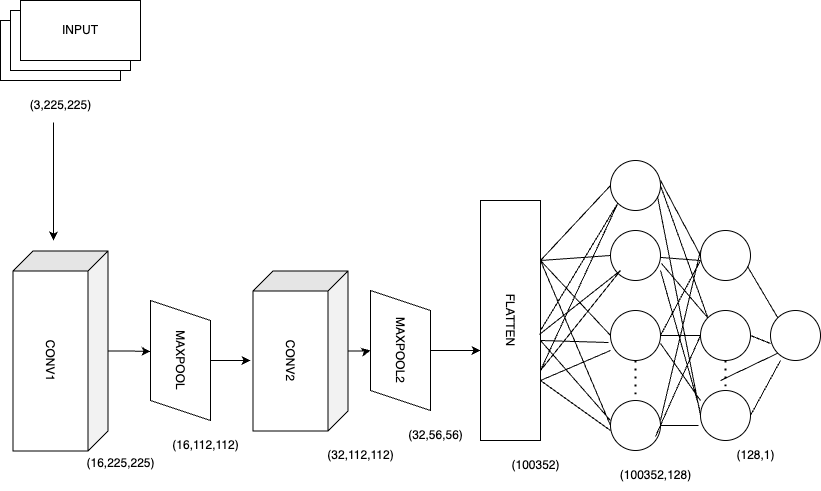

The diagram above was exported from draw.io. Its source (the exported page's mxGraphModel, read from the mxfile embedded in the PNG):
<mxGraphModel dx="1392" dy="986" grid="1" gridSize="10" guides="1" tooltips="1" connect="1" arrows="1" fold="1" page="1" pageScale="1" pageWidth="850" pageHeight="1100" math="0" shadow="0">
  <root>
    <mxCell id="0" />
    <mxCell id="1" parent="0" />
    <mxCell id="IqjxglWyXbqAg6rifsov-74" style="edgeStyle=orthogonalEdgeStyle;rounded=0;orthogonalLoop=1;jettySize=auto;html=1;" edge="1" parent="1" source="IqjxglWyXbqAg6rifsov-12">
      <mxGeometry relative="1" as="geometry">
        <mxPoint x="270" y="560" as="targetPoint" />
      </mxGeometry>
    </mxCell>
    <mxCell id="IqjxglWyXbqAg6rifsov-12" value="MAXPOOL" style="shape=parallelogram;perimeter=parallelogramPerimeter;whiteSpace=wrap;html=1;fixedSize=1;rotation=90;" vertex="1" parent="1">
      <mxGeometry x="140" y="530" width="120" height="60" as="geometry" />
    </mxCell>
    <mxCell id="IqjxglWyXbqAg6rifsov-13" value="MAXPOOL2" style="shape=parallelogram;perimeter=parallelogramPerimeter;whiteSpace=wrap;html=1;fixedSize=1;rotation=90;" vertex="1" parent="1">
      <mxGeometry x="360" y="520" width="120" height="60" as="geometry" />
    </mxCell>
    <mxCell id="IqjxglWyXbqAg6rifsov-16" value="" style="ellipse;whiteSpace=wrap;html=1;aspect=fixed;" vertex="1" parent="1">
      <mxGeometry x="630" y="430" width="50" height="50" as="geometry" />
    </mxCell>
    <mxCell id="IqjxglWyXbqAg6rifsov-17" value="" style="ellipse;whiteSpace=wrap;html=1;aspect=fixed;" vertex="1" parent="1">
      <mxGeometry x="630" y="510" width="50" height="50" as="geometry" />
    </mxCell>
    <mxCell id="IqjxglWyXbqAg6rifsov-18" value="" style="ellipse;whiteSpace=wrap;html=1;aspect=fixed;" vertex="1" parent="1">
      <mxGeometry x="630" y="600" width="50" height="50" as="geometry" />
    </mxCell>
    <mxCell id="IqjxglWyXbqAg6rifsov-19" value="" style="endArrow=none;dashed=1;html=1;dashPattern=1 3;strokeWidth=2;rounded=0;entryX=0.5;entryY=0;entryDx=0;entryDy=0;" edge="1" parent="1" source="IqjxglWyXbqAg6rifsov-17" target="IqjxglWyXbqAg6rifsov-18">
      <mxGeometry width="50" height="50" relative="1" as="geometry">
        <mxPoint x="510" y="820" as="sourcePoint" />
        <mxPoint x="560" y="770" as="targetPoint" />
        <Array as="points" />
      </mxGeometry>
    </mxCell>
    <mxCell id="IqjxglWyXbqAg6rifsov-21" value="CONV1" style="shape=cube;whiteSpace=wrap;html=1;boundedLbl=1;backgroundOutline=1;darkOpacity=0.05;darkOpacity2=0.1;rotation=90;" vertex="1" parent="1">
      <mxGeometry x="-20" y="503" width="200" height="95" as="geometry" />
    </mxCell>
    <mxCell id="IqjxglWyXbqAg6rifsov-75" style="edgeStyle=orthogonalEdgeStyle;rounded=0;orthogonalLoop=1;jettySize=auto;html=1;entryX=0.5;entryY=1;entryDx=0;entryDy=0;" edge="1" parent="1" source="IqjxglWyXbqAg6rifsov-22" target="IqjxglWyXbqAg6rifsov-13">
      <mxGeometry relative="1" as="geometry" />
    </mxCell>
    <mxCell id="IqjxglWyXbqAg6rifsov-22" value="CONV2" style="shape=cube;whiteSpace=wrap;html=1;boundedLbl=1;backgroundOutline=1;darkOpacity=0.05;darkOpacity2=0.1;rotation=90;" vertex="1" parent="1">
      <mxGeometry x="240" y="503" width="160" height="95" as="geometry" />
    </mxCell>
    <mxCell id="IqjxglWyXbqAg6rifsov-23" value="FLATTEN" style="rounded=0;whiteSpace=wrap;html=1;rotation=90;" vertex="1" parent="1">
      <mxGeometry x="410" y="490" width="240" height="60" as="geometry" />
    </mxCell>
    <mxCell id="IqjxglWyXbqAg6rifsov-24" value="" style="ellipse;whiteSpace=wrap;html=1;aspect=fixed;" vertex="1" parent="1">
      <mxGeometry x="630" y="360" width="50" height="50" as="geometry" />
    </mxCell>
    <mxCell id="IqjxglWyXbqAg6rifsov-25" value="" style="ellipse;whiteSpace=wrap;html=1;aspect=fixed;" vertex="1" parent="1">
      <mxGeometry x="720" y="430" width="50" height="50" as="geometry" />
    </mxCell>
    <mxCell id="IqjxglWyXbqAg6rifsov-26" value="" style="ellipse;whiteSpace=wrap;html=1;aspect=fixed;" vertex="1" parent="1">
      <mxGeometry x="720" y="510" width="50" height="50" as="geometry" />
    </mxCell>
    <mxCell id="IqjxglWyXbqAg6rifsov-27" value="" style="ellipse;whiteSpace=wrap;html=1;aspect=fixed;" vertex="1" parent="1">
      <mxGeometry x="720" y="590" width="50" height="50" as="geometry" />
    </mxCell>
    <mxCell id="IqjxglWyXbqAg6rifsov-28" value="" style="ellipse;whiteSpace=wrap;html=1;aspect=fixed;" vertex="1" parent="1">
      <mxGeometry x="790" y="510" width="50" height="50" as="geometry" />
    </mxCell>
    <mxCell id="IqjxglWyXbqAg6rifsov-31" value="" style="endArrow=none;html=1;rounded=0;exitX=0.25;exitY=0;exitDx=0;exitDy=0;entryX=0;entryY=0.5;entryDx=0;entryDy=0;" edge="1" parent="1" source="IqjxglWyXbqAg6rifsov-23" target="IqjxglWyXbqAg6rifsov-24">
      <mxGeometry width="50" height="50" relative="1" as="geometry">
        <mxPoint x="510" y="690" as="sourcePoint" />
        <mxPoint x="560" y="640" as="targetPoint" />
      </mxGeometry>
    </mxCell>
    <mxCell id="IqjxglWyXbqAg6rifsov-32" value="" style="endArrow=none;html=1;rounded=0;entryX=0;entryY=0.5;entryDx=0;entryDy=0;" edge="1" parent="1" target="IqjxglWyXbqAg6rifsov-16">
      <mxGeometry width="50" height="50" relative="1" as="geometry">
        <mxPoint x="560" y="460" as="sourcePoint" />
        <mxPoint x="640" y="395" as="targetPoint" />
      </mxGeometry>
    </mxCell>
    <mxCell id="IqjxglWyXbqAg6rifsov-33" value="" style="endArrow=none;html=1;rounded=0;exitX=0.25;exitY=0;exitDx=0;exitDy=0;entryX=0;entryY=0.5;entryDx=0;entryDy=0;" edge="1" parent="1" source="IqjxglWyXbqAg6rifsov-23" target="IqjxglWyXbqAg6rifsov-17">
      <mxGeometry width="50" height="50" relative="1" as="geometry">
        <mxPoint x="580" y="480" as="sourcePoint" />
        <mxPoint x="650" y="405" as="targetPoint" />
      </mxGeometry>
    </mxCell>
    <mxCell id="IqjxglWyXbqAg6rifsov-34" value="" style="endArrow=none;html=1;rounded=0;entryX=0;entryY=0.5;entryDx=0;entryDy=0;" edge="1" parent="1" target="IqjxglWyXbqAg6rifsov-18">
      <mxGeometry width="50" height="50" relative="1" as="geometry">
        <mxPoint x="560" y="460" as="sourcePoint" />
        <mxPoint x="660" y="415" as="targetPoint" />
      </mxGeometry>
    </mxCell>
    <mxCell id="IqjxglWyXbqAg6rifsov-37" value="" style="endArrow=none;html=1;rounded=0;entryX=0;entryY=1;entryDx=0;entryDy=0;" edge="1" parent="1" target="IqjxglWyXbqAg6rifsov-24">
      <mxGeometry width="50" height="50" relative="1" as="geometry">
        <mxPoint x="560" y="530" as="sourcePoint" />
        <mxPoint x="640" y="395" as="targetPoint" />
      </mxGeometry>
    </mxCell>
    <mxCell id="IqjxglWyXbqAg6rifsov-38" value="" style="endArrow=none;html=1;rounded=0;exitX=0.558;exitY=0.017;exitDx=0;exitDy=0;exitPerimeter=0;" edge="1" parent="1" source="IqjxglWyXbqAg6rifsov-23">
      <mxGeometry width="50" height="50" relative="1" as="geometry">
        <mxPoint x="570" y="470" as="sourcePoint" />
        <mxPoint x="640" y="470" as="targetPoint" />
      </mxGeometry>
    </mxCell>
    <mxCell id="IqjxglWyXbqAg6rifsov-39" value="" style="endArrow=none;html=1;rounded=0;entryX=-0.04;entryY=0.64;entryDx=0;entryDy=0;entryPerimeter=0;" edge="1" parent="1" target="IqjxglWyXbqAg6rifsov-17">
      <mxGeometry width="50" height="50" relative="1" as="geometry">
        <mxPoint x="560" y="540" as="sourcePoint" />
        <mxPoint x="640" y="545" as="targetPoint" />
      </mxGeometry>
    </mxCell>
    <mxCell id="IqjxglWyXbqAg6rifsov-40" value="" style="endArrow=none;html=1;rounded=0;" edge="1" parent="1">
      <mxGeometry width="50" height="50" relative="1" as="geometry">
        <mxPoint x="560" y="540" as="sourcePoint" />
        <mxPoint x="630" y="620" as="targetPoint" />
      </mxGeometry>
    </mxCell>
    <mxCell id="IqjxglWyXbqAg6rifsov-42" value="" style="endArrow=none;html=1;rounded=0;entryX=0;entryY=1;entryDx=0;entryDy=0;" edge="1" parent="1" target="IqjxglWyXbqAg6rifsov-24">
      <mxGeometry width="50" height="50" relative="1" as="geometry">
        <mxPoint x="560" y="570" as="sourcePoint" />
        <mxPoint x="650" y="405" as="targetPoint" />
      </mxGeometry>
    </mxCell>
    <mxCell id="IqjxglWyXbqAg6rifsov-43" value="" style="endArrow=none;html=1;rounded=0;" edge="1" parent="1">
      <mxGeometry width="50" height="50" relative="1" as="geometry">
        <mxPoint x="560" y="570" as="sourcePoint" />
        <mxPoint x="640" y="470" as="targetPoint" />
      </mxGeometry>
    </mxCell>
    <mxCell id="IqjxglWyXbqAg6rifsov-44" value="" style="endArrow=none;html=1;rounded=0;" edge="1" parent="1">
      <mxGeometry width="50" height="50" relative="1" as="geometry">
        <mxPoint x="560" y="580" as="sourcePoint" />
        <mxPoint x="630" y="550" as="targetPoint" />
      </mxGeometry>
    </mxCell>
    <mxCell id="IqjxglWyXbqAg6rifsov-45" value="" style="endArrow=none;html=1;rounded=0;" edge="1" parent="1">
      <mxGeometry width="50" height="50" relative="1" as="geometry">
        <mxPoint x="560" y="580" as="sourcePoint" />
        <mxPoint x="630" y="630" as="targetPoint" />
      </mxGeometry>
    </mxCell>
    <mxCell id="IqjxglWyXbqAg6rifsov-49" value="" style="endArrow=none;dashed=1;html=1;dashPattern=1 3;strokeWidth=2;rounded=0;exitX=0.5;exitY=1;exitDx=0;exitDy=0;" edge="1" parent="1" source="IqjxglWyXbqAg6rifsov-26" target="IqjxglWyXbqAg6rifsov-27">
      <mxGeometry width="50" height="50" relative="1" as="geometry">
        <mxPoint x="665" y="570" as="sourcePoint" />
        <mxPoint x="665" y="610" as="targetPoint" />
        <Array as="points" />
      </mxGeometry>
    </mxCell>
    <mxCell id="IqjxglWyXbqAg6rifsov-50" value="" style="endArrow=none;html=1;rounded=0;entryX=0;entryY=0.5;entryDx=0;entryDy=0;" edge="1" parent="1" target="IqjxglWyXbqAg6rifsov-25">
      <mxGeometry width="50" height="50" relative="1" as="geometry">
        <mxPoint x="680" y="380" as="sourcePoint" />
        <mxPoint x="560" y="640" as="targetPoint" />
      </mxGeometry>
    </mxCell>
    <mxCell id="IqjxglWyXbqAg6rifsov-51" value="" style="endArrow=none;html=1;rounded=0;entryX=0;entryY=0;entryDx=0;entryDy=0;exitX=1;exitY=0.5;exitDx=0;exitDy=0;" edge="1" parent="1" source="IqjxglWyXbqAg6rifsov-24" target="IqjxglWyXbqAg6rifsov-26">
      <mxGeometry width="50" height="50" relative="1" as="geometry">
        <mxPoint x="693" y="387" as="sourcePoint" />
        <mxPoint x="730" y="465" as="targetPoint" />
      </mxGeometry>
    </mxCell>
    <mxCell id="IqjxglWyXbqAg6rifsov-52" value="" style="endArrow=none;html=1;rounded=0;entryX=0;entryY=0.5;entryDx=0;entryDy=0;exitX=0.94;exitY=0.72;exitDx=0;exitDy=0;exitPerimeter=0;" edge="1" parent="1" source="IqjxglWyXbqAg6rifsov-24" target="IqjxglWyXbqAg6rifsov-27">
      <mxGeometry width="50" height="50" relative="1" as="geometry">
        <mxPoint x="703" y="397" as="sourcePoint" />
        <mxPoint x="740" y="475" as="targetPoint" />
      </mxGeometry>
    </mxCell>
    <mxCell id="IqjxglWyXbqAg6rifsov-53" value="" style="endArrow=none;html=1;rounded=0;exitX=1.02;exitY=0.66;exitDx=0;exitDy=0;entryX=0;entryY=0;entryDx=0;entryDy=0;exitPerimeter=0;" edge="1" parent="1" source="IqjxglWyXbqAg6rifsov-16" target="IqjxglWyXbqAg6rifsov-26">
      <mxGeometry width="50" height="50" relative="1" as="geometry">
        <mxPoint x="690" y="395" as="sourcePoint" />
        <mxPoint x="700" y="530" as="targetPoint" />
      </mxGeometry>
    </mxCell>
    <mxCell id="IqjxglWyXbqAg6rifsov-54" value="" style="endArrow=none;html=1;rounded=0;exitX=1;exitY=0.66;exitDx=0;exitDy=0;exitPerimeter=0;" edge="1" parent="1" source="IqjxglWyXbqAg6rifsov-17">
      <mxGeometry width="50" height="50" relative="1" as="geometry">
        <mxPoint x="700" y="405" as="sourcePoint" />
        <mxPoint x="720" y="600" as="targetPoint" />
      </mxGeometry>
    </mxCell>
    <mxCell id="IqjxglWyXbqAg6rifsov-55" value="" style="endArrow=none;html=1;rounded=0;entryX=-0.04;entryY=0.7;entryDx=0;entryDy=0;exitX=1;exitY=0.5;exitDx=0;exitDy=0;entryPerimeter=0;" edge="1" parent="1" source="IqjxglWyXbqAg6rifsov-18" target="IqjxglWyXbqAg6rifsov-27">
      <mxGeometry width="50" height="50" relative="1" as="geometry">
        <mxPoint x="710" y="415" as="sourcePoint" />
        <mxPoint x="757" y="547" as="targetPoint" />
      </mxGeometry>
    </mxCell>
    <mxCell id="IqjxglWyXbqAg6rifsov-56" value="" style="endArrow=none;html=1;rounded=0;entryX=0;entryY=0.5;entryDx=0;entryDy=0;exitX=0.9;exitY=0.72;exitDx=0;exitDy=0;exitPerimeter=0;" edge="1" parent="1" source="IqjxglWyXbqAg6rifsov-18" target="IqjxglWyXbqAg6rifsov-26">
      <mxGeometry width="50" height="50" relative="1" as="geometry">
        <mxPoint x="687" y="406" as="sourcePoint" />
        <mxPoint x="730" y="625" as="targetPoint" />
      </mxGeometry>
    </mxCell>
    <mxCell id="IqjxglWyXbqAg6rifsov-57" value="" style="endArrow=none;html=1;rounded=0;entryX=0;entryY=0.5;entryDx=0;entryDy=0;exitX=1;exitY=0.5;exitDx=0;exitDy=0;" edge="1" parent="1" source="IqjxglWyXbqAg6rifsov-17" target="IqjxglWyXbqAg6rifsov-26">
      <mxGeometry width="50" height="50" relative="1" as="geometry">
        <mxPoint x="685" y="646" as="sourcePoint" />
        <mxPoint x="730" y="545" as="targetPoint" />
      </mxGeometry>
    </mxCell>
    <mxCell id="IqjxglWyXbqAg6rifsov-58" value="" style="endArrow=none;html=1;rounded=0;" edge="1" parent="1">
      <mxGeometry width="50" height="50" relative="1" as="geometry">
        <mxPoint x="680" y="620" as="sourcePoint" />
        <mxPoint x="720" y="450" as="targetPoint" />
      </mxGeometry>
    </mxCell>
    <mxCell id="IqjxglWyXbqAg6rifsov-59" value="" style="endArrow=none;html=1;rounded=0;exitX=1;exitY=0.5;exitDx=0;exitDy=0;" edge="1" parent="1" source="IqjxglWyXbqAg6rifsov-17">
      <mxGeometry width="50" height="50" relative="1" as="geometry">
        <mxPoint x="705" y="666" as="sourcePoint" />
        <mxPoint x="720" y="460" as="targetPoint" />
      </mxGeometry>
    </mxCell>
    <mxCell id="IqjxglWyXbqAg6rifsov-60" value="" style="endArrow=none;html=1;rounded=0;entryX=-0.02;entryY=0.36;entryDx=0;entryDy=0;entryPerimeter=0;" edge="1" parent="1" target="IqjxglWyXbqAg6rifsov-27">
      <mxGeometry width="50" height="50" relative="1" as="geometry">
        <mxPoint x="680" y="470" as="sourcePoint" />
        <mxPoint x="760" y="575" as="targetPoint" />
      </mxGeometry>
    </mxCell>
    <mxCell id="IqjxglWyXbqAg6rifsov-61" value="" style="endArrow=none;html=1;rounded=0;" edge="1" parent="1" source="IqjxglWyXbqAg6rifsov-16">
      <mxGeometry width="50" height="50" relative="1" as="geometry">
        <mxPoint x="725" y="686" as="sourcePoint" />
        <mxPoint x="720" y="460" as="targetPoint" />
      </mxGeometry>
    </mxCell>
    <mxCell id="IqjxglWyXbqAg6rifsov-62" value="" style="endArrow=none;html=1;rounded=0;entryX=0.2;entryY=1;entryDx=0;entryDy=0;exitX=1;exitY=0.5;exitDx=0;exitDy=0;entryPerimeter=0;" edge="1" parent="1" source="IqjxglWyXbqAg6rifsov-27" target="IqjxglWyXbqAg6rifsov-28">
      <mxGeometry width="50" height="50" relative="1" as="geometry">
        <mxPoint x="735" y="696" as="sourcePoint" />
        <mxPoint x="780" y="595" as="targetPoint" />
      </mxGeometry>
    </mxCell>
    <mxCell id="IqjxglWyXbqAg6rifsov-63" value="" style="endArrow=none;html=1;rounded=0;entryX=0;entryY=0.66;entryDx=0;entryDy=0;exitX=1;exitY=0.5;exitDx=0;exitDy=0;entryPerimeter=0;" edge="1" parent="1" source="IqjxglWyXbqAg6rifsov-26" target="IqjxglWyXbqAg6rifsov-28">
      <mxGeometry width="50" height="50" relative="1" as="geometry">
        <mxPoint x="745" y="706" as="sourcePoint" />
        <mxPoint x="790" y="605" as="targetPoint" />
      </mxGeometry>
    </mxCell>
    <mxCell id="IqjxglWyXbqAg6rifsov-64" value="" style="endArrow=none;html=1;rounded=0;entryX=0;entryY=0;entryDx=0;entryDy=0;exitX=0.94;exitY=0.72;exitDx=0;exitDy=0;exitPerimeter=0;" edge="1" parent="1" source="IqjxglWyXbqAg6rifsov-25" target="IqjxglWyXbqAg6rifsov-28">
      <mxGeometry width="50" height="50" relative="1" as="geometry">
        <mxPoint x="780" y="545" as="sourcePoint" />
        <mxPoint x="800" y="553" as="targetPoint" />
      </mxGeometry>
    </mxCell>
    <mxCell id="IqjxglWyXbqAg6rifsov-65" value="" style="endArrow=none;html=1;rounded=0;entryX=0;entryY=1;entryDx=0;entryDy=0;" edge="1" parent="1" target="IqjxglWyXbqAg6rifsov-28">
      <mxGeometry width="50" height="50" relative="1" as="geometry">
        <mxPoint x="740" y="580" as="sourcePoint" />
        <mxPoint x="810" y="563" as="targetPoint" />
      </mxGeometry>
    </mxCell>
    <mxCell id="IqjxglWyXbqAg6rifsov-66" value="(16,225,225)&lt;span style=&quot;color: rgba(0, 0, 0, 0); font-family: monospace; font-size: 0px; text-align: start;&quot;&gt;%3CmxGraphModel%3E%3Croot%3E%3CmxCell%20id%3D%220%22%2F%3E%3CmxCell%20id%3D%221%22%20parent%3D%220%22%2F%3E%3CmxCell%20id%3D%222%22%20value%3D%22%22%20style%3D%22endArrow%3Dnone%3Bhtml%3D1%3Brounded%3D0%3BentryX%3D0%3BentryY%3D0.66%3BentryDx%3D0%3BentryDy%3D0%3BexitX%3D1%3BexitY%3D0.5%3BexitDx%3D0%3BexitDy%3D0%3BentryPerimeter%3D0%3B%22%20edge%3D%221%22%20parent%3D%221%22%3E%3CmxGeometry%20width%3D%2250%22%20height%3D%2250%22%20relative%3D%221%22%20as%3D%22geometry%22%3E%3CmxPoint%20x%3D%22770%22%20y%3D%22535%22%20as%3D%22sourcePoint%22%2F%3E%3CmxPoint%20x%3D%22790%22%20y%3D%22543%22%20as%3D%22targetPoint%22%2F%3E%3C%2FmxGeometry%3E%3C%2FmxCell%3E%3C%2Froot%3E%3C%2FmxGraphModel%3E&lt;/span&gt;" style="text;html=1;align=center;verticalAlign=middle;resizable=0;points=[];autosize=1;strokeColor=none;fillColor=none;" vertex="1" parent="1">
      <mxGeometry x="95" y="648" width="90" height="30" as="geometry" />
    </mxCell>
    <mxCell id="IqjxglWyXbqAg6rifsov-67" value="(16,112,112)&lt;span style=&quot;color: rgba(0, 0, 0, 0); font-family: monospace; font-size: 0px; text-align: start;&quot;&gt;%3CmxGraphModel%3E%3Croot%3E%3CmxCell%20id%3D%220%22%2F%3E%3CmxCell%20id%3D%221%22%20parent%3D%220%22%2F%3E%3CmxCell%20id%3D%222%22%20value%3D%22%22%20style%3D%22endArrow%3Dnone%3Bhtml%3D1%3Brounded%3D0%3BentryX%3D0%3BentryY%3D0.66%3BentryDx%3D0%3BentryDy%3D0%3BexitX%3D1%3BexitY%3D0.5%3BexitDx%3D0%3BexitDy%3D0%3BentryPerimeter%3D0%3B%22%20edge%3D%221%22%20parent%3D%221%22%3E%3CmxGeometry%20width%3D%2250%22%20height%3D%2250%22%20relative%3D%221%22%20as%3D%22geometry%22%3E%3CmxPoint%20x%3D%22770%22%20y%3D%22535%22%20as%3D%22sourcePoint%22%2F%3E%3CmxPoint%20x%3D%22790%22%20y%3D%22543%22%20as%3D%22targetPoint%22%2F%3E%3C%2FmxGeometry%3E%3C%2FmxCell%3E%3C%2Froot%3E%3C%2FmxGraphModel%3E&lt;/span&gt;" style="text;html=1;align=center;verticalAlign=middle;resizable=0;points=[];autosize=1;strokeColor=none;fillColor=none;" vertex="1" parent="1">
      <mxGeometry x="180" y="630" width="90" height="30" as="geometry" />
    </mxCell>
    <mxCell id="IqjxglWyXbqAg6rifsov-68" value="(32,112,112)" style="text;html=1;align=center;verticalAlign=middle;resizable=0;points=[];autosize=1;strokeColor=none;fillColor=none;" vertex="1" parent="1">
      <mxGeometry x="335" y="640" width="90" height="30" as="geometry" />
    </mxCell>
    <mxCell id="IqjxglWyXbqAg6rifsov-69" value="(32,56,56)" style="text;html=1;align=center;verticalAlign=middle;resizable=0;points=[];autosize=1;strokeColor=none;fillColor=none;" vertex="1" parent="1">
      <mxGeometry x="415" y="620" width="80" height="30" as="geometry" />
    </mxCell>
    <mxCell id="IqjxglWyXbqAg6rifsov-70" value="(100352)&lt;span style=&quot;color: rgba(0, 0, 0, 0); font-family: monospace; font-size: 0px; text-align: start;&quot;&gt;%3CmxGraphModel%3E%3Croot%3E%3CmxCell%20id%3D%220%22%2F%3E%3CmxCell%20id%3D%221%22%20parent%3D%220%22%2F%3E%3CmxCell%20id%3D%222%22%20value%3D%22(16%2C225%2C225)%26lt%3Bspan%20style%3D%26quot%3Bcolor%3A%20rgba(0%2C%200%2C%200%2C%200)%3B%20font-family%3A%20monospace%3B%20font-size%3A%200px%3B%20text-align%3A%20start%3B%26quot%3B%26gt%3B%253CmxGraphModel%253E%253Croot%253E%253CmxCell%2520id%253D%25220%2522%252F%253E%253CmxCell%2520id%253D%25221%2522%2520parent%253D%25220%2522%252F%253E%253CmxCell%2520id%253D%25222%2522%2520value%253D%2522%2522%2520style%253D%2522endArrow%253Dnone%253Bhtml%253D1%253Brounded%253D0%253BentryX%253D0%253BentryY%253D0.66%253BentryDx%253D0%253BentryDy%253D0%253BexitX%253D1%253BexitY%253D0.5%253BexitDx%253D0%253BexitDy%253D0%253BentryPerimeter%253D0%253B%2522%2520edge%253D%25221%2522%2520parent%253D%25221%2522%253E%253CmxGeometry%2520width%253D%252250%2522%2520height%253D%252250%2522%2520relative%253D%25221%2522%2520as%253D%2522geometry%2522%253E%253CmxPoint%2520x%253D%2522770%2522%2520y%253D%2522535%2522%2520as%253D%2522sourcePoint%2522%252F%253E%253CmxPoint%2520x%253D%2522790%2522%2520y%253D%2522543%2522%2520as%253D%2522targetPoint%2522%252F%253E%253C%252FmxGeometry%253E%253C%252FmxCell%253E%253C%252Froot%253E%253C%252FmxGraphModel%253E%26lt%3B%2Fspan%26gt%3B%22%20style%3D%22text%3Bhtml%3D1%3Balign%3Dcenter%3BverticalAlign%3Dmiddle%3Bresizable%3D0%3Bpoints%3D%5B%5D%3Bautosize%3D1%3BstrokeColor%3Dnone%3BfillColor%3Dnone%3B%22%20vertex%3D%221%22%20parent%3D%221%22%3E%3CmxGeometry%20x%3D%2295%22%20y%3D%22648%22%20width%3D%2290%22%20height%3D%2230%22%20as%3D%22geometry%22%2F%3E%3C%2FmxCell%3E%3C%2Froot%3E%3C%2FmxGraphModel%3E&lt;/span&gt;" style="text;html=1;align=center;verticalAlign=middle;resizable=0;points=[];autosize=1;strokeColor=none;fillColor=none;" vertex="1" parent="1">
      <mxGeometry x="520" y="650" width="70" height="30" as="geometry" />
    </mxCell>
    <mxCell id="IqjxglWyXbqAg6rifsov-71" value="(100352,128)&lt;span style=&quot;color: rgba(0, 0, 0, 0); font-family: monospace; font-size: 0px; text-align: start;&quot;&gt;%3CmxGraphModel%3E%3Croot%3E%3CmxCell%20id%3D%220%22%2F%3E%3CmxCell%20id%3D%221%22%20parent%3D%220%22%2F%3E%3CmxCell%20id%3D%222%22%20value%3D%22(16%2C225%2C225)%26lt%3Bspan%20style%3D%26quot%3Bcolor%3A%20rgba(0%2C%200%2C%200%2C%200)%3B%20font-family%3A%20monospace%3B%20font-size%3A%200px%3B%20text-align%3A%20start%3B%26quot%3B%26gt%3B%253CmxGraphModel%253E%253Croot%253E%253CmxCell%2520id%253D%25220%2522%252F%253E%253CmxCell%2520id%253D%25221%2522%2520parent%253D%25220%2522%252F%253E%253CmxCell%2520id%253D%25222%2522%2520value%253D%2522%2522%2520style%253D%2522endArrow%253Dnone%253Bhtml%253D1%253Brounded%253D0%253BentryX%253D0%253BentryY%253D0.66%253BentryDx%253D0%253BentryDy%253D0%253BexitX%253D1%253BexitY%253D0.5%253BexitDx%253D0%253BexitDy%253D0%253BentryPerimeter%253D0%253B%2522%2520edge%253D%25221%2522%2520parent%253D%25221%2522%253E%253CmxGeometry%2520width%253D%252250%2522%2520height%253D%252250%2522%2520relative%253D%25221%2522%2520as%253D%2522geometry%2522%253E%253CmxPoint%2520x%253D%2522770%2522%2520y%253D%2522535%2522%2520as%253D%2522sourcePoint%2522%252F%253E%253CmxPoint%2520x%253D%2522790%2522%2520y%253D%2522543%2522%2520as%253D%2522targetPoint%2522%252F%253E%253C%252FmxGeometry%253E%253C%252FmxCell%253E%253C%252Froot%253E%253C%252FmxGraphModel%253E%26lt%3B%2Fspan%26gt%3B%22%20style%3D%22text%3Bhtml%3D1%3Balign%3Dcenter%3BverticalAlign%3Dmiddle%3Bresizable%3D0%3Bpoints%3D%5B%5D%3Bautosize%3D1%3BstrokeColor%3Dnone%3BfillColor%3Dnone%3B%22%20vertex%3D%221%22%20parent%3D%221%22%3E%3CmxGeometry%20x%3D%2295%22%20y%3D%22648%22%20width%3D%2290%22%20height%3D%2230%22%20as%3D%22geometry%22%2F%3E%3C%2FmxCell%3E%3C%2Froot%3E%3C%2FmxGraphModel%3, E&lt;/span&gt;" style="text;html=1;align=center;verticalAlign=middle;resizable=0;points=[];autosize=1;strokeColor=none;fillColor=none;" vertex="1" parent="1">
      <mxGeometry x="630" y="660" width="90" height="30" as="geometry" />
    </mxCell>
    <mxCell id="IqjxglWyXbqAg6rifsov-72" value="(128,1)" style="text;html=1;align=center;verticalAlign=middle;resizable=0;points=[];autosize=1;strokeColor=none;fillColor=none;" vertex="1" parent="1">
      <mxGeometry x="745" y="640" width="60" height="30" as="geometry" />
    </mxCell>
    <mxCell id="IqjxglWyXbqAg6rifsov-73" style="edgeStyle=orthogonalEdgeStyle;rounded=0;orthogonalLoop=1;jettySize=auto;html=1;entryX=0.425;entryY=1;entryDx=0;entryDy=0;entryPerimeter=0;" edge="1" parent="1" source="IqjxglWyXbqAg6rifsov-21" target="IqjxglWyXbqAg6rifsov-12">
      <mxGeometry relative="1" as="geometry" />
    </mxCell>
    <mxCell id="IqjxglWyXbqAg6rifsov-77" style="edgeStyle=orthogonalEdgeStyle;rounded=0;orthogonalLoop=1;jettySize=auto;html=1;entryX=0.625;entryY=1;entryDx=0;entryDy=0;entryPerimeter=0;" edge="1" parent="1" source="IqjxglWyXbqAg6rifsov-13" target="IqjxglWyXbqAg6rifsov-23">
      <mxGeometry relative="1" as="geometry" />
    </mxCell>
    <mxCell id="IqjxglWyXbqAg6rifsov-78" value="(3,225,225)" style="text;html=1;align=center;verticalAlign=middle;resizable=0;points=[];autosize=1;strokeColor=none;fillColor=none;" vertex="1" parent="1">
      <mxGeometry x="40" y="290" width="80" height="30" as="geometry" />
    </mxCell>
    <mxCell id="IqjxglWyXbqAg6rifsov-83" value="" style="rounded=0;whiteSpace=wrap;html=1;" vertex="1" parent="1">
      <mxGeometry x="20" y="220" width="120" height="60" as="geometry" />
    </mxCell>
    <mxCell id="IqjxglWyXbqAg6rifsov-84" value="" style="rounded=0;whiteSpace=wrap;html=1;" vertex="1" parent="1">
      <mxGeometry x="30" y="210" width="120" height="60" as="geometry" />
    </mxCell>
    <mxCell id="IqjxglWyXbqAg6rifsov-85" value="INPUT" style="rounded=0;whiteSpace=wrap;html=1;" vertex="1" parent="1">
      <mxGeometry x="40" y="200" width="120" height="60" as="geometry" />
    </mxCell>
    <mxCell id="IqjxglWyXbqAg6rifsov-87" value="" style="endArrow=classic;html=1;rounded=0;exitX=0.413;exitY=1.067;exitDx=0;exitDy=0;exitPerimeter=0;" edge="1" parent="1" source="IqjxglWyXbqAg6rifsov-78">
      <mxGeometry width="50" height="50" relative="1" as="geometry">
        <mxPoint x="500" y="420" as="sourcePoint" />
        <mxPoint x="73" y="440" as="targetPoint" />
      </mxGeometry>
    </mxCell>
  </root>
</mxGraphModel>